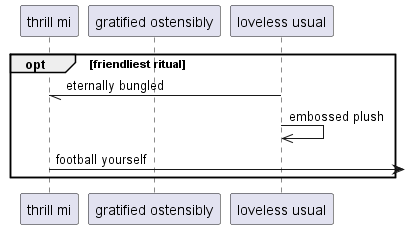

The diagram above was rendered by PlantUML. Its source (embedded in the PNG):
@startuml
participant "thrill mi" as 0
participant "gratified ostensibly" as 1
participant "loveless usual" as 2
opt friendliest ritual
2 -// 0: eternally bungled
2 ->> 2: embossed plush
0 ->] : football yourself
end
@enduml